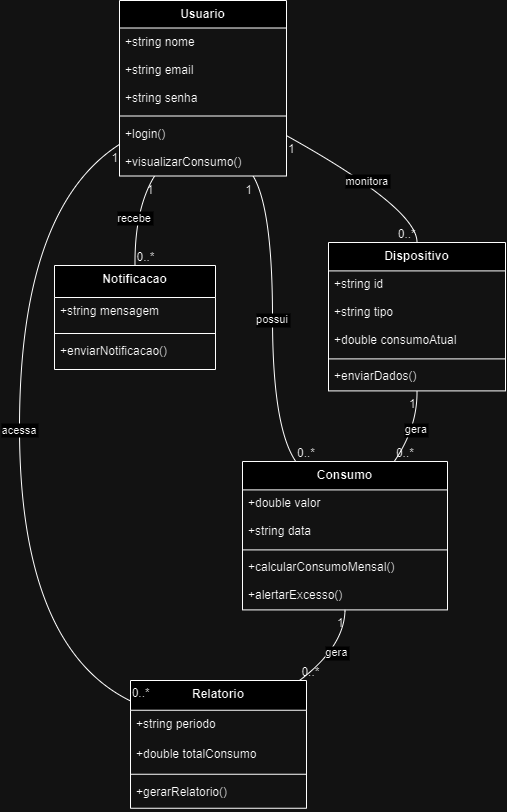

The diagram above was exported from draw.io. Its source (the exported page's mxGraphModel, read from the mxfile embedded in the PNG):
<mxGraphModel dx="1741" dy="954" grid="1" gridSize="10" guides="1" tooltips="1" connect="1" arrows="1" fold="1" page="1" pageScale="1" pageWidth="827" pageHeight="1169" math="0" shadow="0">
  <root>
    <mxCell id="0" />
    <mxCell id="1" parent="0" />
    <mxCell id="QWSyQrBTFc3B4Sa5eW1J-64" value="Usuario" style="swimlane;fontStyle=1;align=center;verticalAlign=top;childLayout=stackLayout;horizontal=1;startSize=27.5;horizontalStack=0;resizeParent=1;resizeParentMax=0;resizeLast=0;collapsible=0;marginBottom=0;" vertex="1" parent="1">
      <mxGeometry x="120" y="20" width="167" height="175.5" as="geometry" />
    </mxCell>
    <mxCell id="QWSyQrBTFc3B4Sa5eW1J-65" value="+string nome" style="text;strokeColor=none;fillColor=none;align=left;verticalAlign=top;spacingLeft=4;spacingRight=4;overflow=hidden;rotatable=0;points=[[0,0.5],[1,0.5]];portConstraint=eastwest;" vertex="1" parent="QWSyQrBTFc3B4Sa5eW1J-64">
      <mxGeometry y="27.5" width="167" height="28" as="geometry" />
    </mxCell>
    <mxCell id="QWSyQrBTFc3B4Sa5eW1J-66" value="+string email" style="text;strokeColor=none;fillColor=none;align=left;verticalAlign=top;spacingLeft=4;spacingRight=4;overflow=hidden;rotatable=0;points=[[0,0.5],[1,0.5]];portConstraint=eastwest;" vertex="1" parent="QWSyQrBTFc3B4Sa5eW1J-64">
      <mxGeometry y="55.5" width="167" height="28" as="geometry" />
    </mxCell>
    <mxCell id="QWSyQrBTFc3B4Sa5eW1J-67" value="+string senha" style="text;strokeColor=none;fillColor=none;align=left;verticalAlign=top;spacingLeft=4;spacingRight=4;overflow=hidden;rotatable=0;points=[[0,0.5],[1,0.5]];portConstraint=eastwest;" vertex="1" parent="QWSyQrBTFc3B4Sa5eW1J-64">
      <mxGeometry y="83.5" width="167" height="28" as="geometry" />
    </mxCell>
    <mxCell id="QWSyQrBTFc3B4Sa5eW1J-68" style="line;strokeWidth=1;fillColor=none;align=left;verticalAlign=middle;spacingTop=-1;spacingLeft=3;spacingRight=3;rotatable=0;labelPosition=right;points=[];portConstraint=eastwest;strokeColor=inherit;" vertex="1" parent="QWSyQrBTFc3B4Sa5eW1J-64">
      <mxGeometry y="111.5" width="167" height="8" as="geometry" />
    </mxCell>
    <mxCell id="QWSyQrBTFc3B4Sa5eW1J-69" value="+login()" style="text;strokeColor=none;fillColor=none;align=left;verticalAlign=top;spacingLeft=4;spacingRight=4;overflow=hidden;rotatable=0;points=[[0,0.5],[1,0.5]];portConstraint=eastwest;" vertex="1" parent="QWSyQrBTFc3B4Sa5eW1J-64">
      <mxGeometry y="119.5" width="167" height="28" as="geometry" />
    </mxCell>
    <mxCell id="QWSyQrBTFc3B4Sa5eW1J-70" value="+visualizarConsumo()" style="text;strokeColor=none;fillColor=none;align=left;verticalAlign=top;spacingLeft=4;spacingRight=4;overflow=hidden;rotatable=0;points=[[0,0.5],[1,0.5]];portConstraint=eastwest;" vertex="1" parent="QWSyQrBTFc3B4Sa5eW1J-64">
      <mxGeometry y="147.5" width="167" height="28" as="geometry" />
    </mxCell>
    <mxCell id="QWSyQrBTFc3B4Sa5eW1J-71" value="Consumo" style="swimlane;fontStyle=1;align=center;verticalAlign=top;childLayout=stackLayout;horizontal=1;startSize=28.4;horizontalStack=0;resizeParent=1;resizeParentMax=0;resizeLast=0;collapsible=0;marginBottom=0;" vertex="1" parent="1">
      <mxGeometry x="243" y="481" width="205" height="148.4" as="geometry" />
    </mxCell>
    <mxCell id="QWSyQrBTFc3B4Sa5eW1J-72" value="+double valor" style="text;strokeColor=none;fillColor=none;align=left;verticalAlign=top;spacingLeft=4;spacingRight=4;overflow=hidden;rotatable=0;points=[[0,0.5],[1,0.5]];portConstraint=eastwest;" vertex="1" parent="QWSyQrBTFc3B4Sa5eW1J-71">
      <mxGeometry y="28.4" width="205" height="28" as="geometry" />
    </mxCell>
    <mxCell id="QWSyQrBTFc3B4Sa5eW1J-73" value="+string data" style="text;strokeColor=none;fillColor=none;align=left;verticalAlign=top;spacingLeft=4;spacingRight=4;overflow=hidden;rotatable=0;points=[[0,0.5],[1,0.5]];portConstraint=eastwest;" vertex="1" parent="QWSyQrBTFc3B4Sa5eW1J-71">
      <mxGeometry y="56.4" width="205" height="28" as="geometry" />
    </mxCell>
    <mxCell id="QWSyQrBTFc3B4Sa5eW1J-74" style="line;strokeWidth=1;fillColor=none;align=left;verticalAlign=middle;spacingTop=-1;spacingLeft=3;spacingRight=3;rotatable=0;labelPosition=right;points=[];portConstraint=eastwest;strokeColor=inherit;" vertex="1" parent="QWSyQrBTFc3B4Sa5eW1J-71">
      <mxGeometry y="84.4" width="205" height="8" as="geometry" />
    </mxCell>
    <mxCell id="QWSyQrBTFc3B4Sa5eW1J-75" value="+calcularConsumoMensal()" style="text;strokeColor=none;fillColor=none;align=left;verticalAlign=top;spacingLeft=4;spacingRight=4;overflow=hidden;rotatable=0;points=[[0,0.5],[1,0.5]];portConstraint=eastwest;" vertex="1" parent="QWSyQrBTFc3B4Sa5eW1J-71">
      <mxGeometry y="92.4" width="205" height="28" as="geometry" />
    </mxCell>
    <mxCell id="QWSyQrBTFc3B4Sa5eW1J-76" value="+alertarExcesso()" style="text;strokeColor=none;fillColor=none;align=left;verticalAlign=top;spacingLeft=4;spacingRight=4;overflow=hidden;rotatable=0;points=[[0,0.5],[1,0.5]];portConstraint=eastwest;" vertex="1" parent="QWSyQrBTFc3B4Sa5eW1J-71">
      <mxGeometry y="120.4" width="205" height="28" as="geometry" />
    </mxCell>
    <mxCell id="QWSyQrBTFc3B4Sa5eW1J-77" value="Dispositivo" style="swimlane;fontStyle=1;align=center;verticalAlign=top;childLayout=stackLayout;horizontal=1;startSize=28.4;horizontalStack=0;resizeParent=1;resizeParentMax=0;resizeLast=0;collapsible=0;marginBottom=0;" vertex="1" parent="1">
      <mxGeometry x="329" y="262" width="177" height="148.4" as="geometry" />
    </mxCell>
    <mxCell id="QWSyQrBTFc3B4Sa5eW1J-78" value="+string id" style="text;strokeColor=none;fillColor=none;align=left;verticalAlign=top;spacingLeft=4;spacingRight=4;overflow=hidden;rotatable=0;points=[[0,0.5],[1,0.5]];portConstraint=eastwest;" vertex="1" parent="QWSyQrBTFc3B4Sa5eW1J-77">
      <mxGeometry y="28.4" width="177" height="28" as="geometry" />
    </mxCell>
    <mxCell id="QWSyQrBTFc3B4Sa5eW1J-79" value="+string tipo" style="text;strokeColor=none;fillColor=none;align=left;verticalAlign=top;spacingLeft=4;spacingRight=4;overflow=hidden;rotatable=0;points=[[0,0.5],[1,0.5]];portConstraint=eastwest;" vertex="1" parent="QWSyQrBTFc3B4Sa5eW1J-77">
      <mxGeometry y="56.4" width="177" height="28" as="geometry" />
    </mxCell>
    <mxCell id="QWSyQrBTFc3B4Sa5eW1J-80" value="+double consumoAtual" style="text;strokeColor=none;fillColor=none;align=left;verticalAlign=top;spacingLeft=4;spacingRight=4;overflow=hidden;rotatable=0;points=[[0,0.5],[1,0.5]];portConstraint=eastwest;" vertex="1" parent="QWSyQrBTFc3B4Sa5eW1J-77">
      <mxGeometry y="84.4" width="177" height="28" as="geometry" />
    </mxCell>
    <mxCell id="QWSyQrBTFc3B4Sa5eW1J-81" style="line;strokeWidth=1;fillColor=none;align=left;verticalAlign=middle;spacingTop=-1;spacingLeft=3;spacingRight=3;rotatable=0;labelPosition=right;points=[];portConstraint=eastwest;strokeColor=inherit;" vertex="1" parent="QWSyQrBTFc3B4Sa5eW1J-77">
      <mxGeometry y="112.4" width="177" height="8" as="geometry" />
    </mxCell>
    <mxCell id="QWSyQrBTFc3B4Sa5eW1J-82" value="+enviarDados()" style="text;strokeColor=none;fillColor=none;align=left;verticalAlign=top;spacingLeft=4;spacingRight=4;overflow=hidden;rotatable=0;points=[[0,0.5],[1,0.5]];portConstraint=eastwest;" vertex="1" parent="QWSyQrBTFc3B4Sa5eW1J-77">
      <mxGeometry y="120.4" width="177" height="28" as="geometry" />
    </mxCell>
    <mxCell id="QWSyQrBTFc3B4Sa5eW1J-83" value="Relatorio" style="swimlane;fontStyle=1;align=center;verticalAlign=top;childLayout=stackLayout;horizontal=1;startSize=29.75;horizontalStack=0;resizeParent=1;resizeParentMax=0;resizeLast=0;collapsible=0;marginBottom=0;" vertex="1" parent="1">
      <mxGeometry x="131" y="700" width="176" height="127.75" as="geometry" />
    </mxCell>
    <mxCell id="QWSyQrBTFc3B4Sa5eW1J-84" value="+string periodo" style="text;strokeColor=none;fillColor=none;align=left;verticalAlign=top;spacingLeft=4;spacingRight=4;overflow=hidden;rotatable=0;points=[[0,0.5],[1,0.5]];portConstraint=eastwest;" vertex="1" parent="QWSyQrBTFc3B4Sa5eW1J-83">
      <mxGeometry y="29.75" width="176" height="30" as="geometry" />
    </mxCell>
    <mxCell id="QWSyQrBTFc3B4Sa5eW1J-85" value="+double totalConsumo" style="text;strokeColor=none;fillColor=none;align=left;verticalAlign=top;spacingLeft=4;spacingRight=4;overflow=hidden;rotatable=0;points=[[0,0.5],[1,0.5]];portConstraint=eastwest;" vertex="1" parent="QWSyQrBTFc3B4Sa5eW1J-83">
      <mxGeometry y="59.75" width="176" height="30" as="geometry" />
    </mxCell>
    <mxCell id="QWSyQrBTFc3B4Sa5eW1J-86" style="line;strokeWidth=1;fillColor=none;align=left;verticalAlign=middle;spacingTop=-1;spacingLeft=3;spacingRight=3;rotatable=0;labelPosition=right;points=[];portConstraint=eastwest;strokeColor=inherit;" vertex="1" parent="QWSyQrBTFc3B4Sa5eW1J-83">
      <mxGeometry y="89.75" width="176" height="8" as="geometry" />
    </mxCell>
    <mxCell id="QWSyQrBTFc3B4Sa5eW1J-87" value="+gerarRelatorio()" style="text;strokeColor=none;fillColor=none;align=left;verticalAlign=top;spacingLeft=4;spacingRight=4;overflow=hidden;rotatable=0;points=[[0,0.5],[1,0.5]];portConstraint=eastwest;" vertex="1" parent="QWSyQrBTFc3B4Sa5eW1J-83">
      <mxGeometry y="97.75" width="176" height="30" as="geometry" />
    </mxCell>
    <mxCell id="QWSyQrBTFc3B4Sa5eW1J-88" value="Notificacao" style="swimlane;fontStyle=1;align=center;verticalAlign=top;childLayout=stackLayout;horizontal=1;startSize=32;horizontalStack=0;resizeParent=1;resizeParentMax=0;resizeLast=0;collapsible=0;marginBottom=0;" vertex="1" parent="1">
      <mxGeometry x="55" y="285" width="161" height="104" as="geometry" />
    </mxCell>
    <mxCell id="QWSyQrBTFc3B4Sa5eW1J-89" value="+string mensagem" style="text;strokeColor=none;fillColor=none;align=left;verticalAlign=top;spacingLeft=4;spacingRight=4;overflow=hidden;rotatable=0;points=[[0,0.5],[1,0.5]];portConstraint=eastwest;" vertex="1" parent="QWSyQrBTFc3B4Sa5eW1J-88">
      <mxGeometry y="32" width="161" height="32" as="geometry" />
    </mxCell>
    <mxCell id="QWSyQrBTFc3B4Sa5eW1J-90" style="line;strokeWidth=1;fillColor=none;align=left;verticalAlign=middle;spacingTop=-1;spacingLeft=3;spacingRight=3;rotatable=0;labelPosition=right;points=[];portConstraint=eastwest;strokeColor=inherit;" vertex="1" parent="QWSyQrBTFc3B4Sa5eW1J-88">
      <mxGeometry y="64" width="161" height="8" as="geometry" />
    </mxCell>
    <mxCell id="QWSyQrBTFc3B4Sa5eW1J-91" value="+enviarNotificacao()" style="text;strokeColor=none;fillColor=none;align=left;verticalAlign=top;spacingLeft=4;spacingRight=4;overflow=hidden;rotatable=0;points=[[0,0.5],[1,0.5]];portConstraint=eastwest;" vertex="1" parent="QWSyQrBTFc3B4Sa5eW1J-88">
      <mxGeometry y="72" width="161" height="32" as="geometry" />
    </mxCell>
    <mxCell id="QWSyQrBTFc3B4Sa5eW1J-92" value="possui" style="curved=1;startArrow=none;endArrow=none;exitX=0.8;exitY=1;entryX=0.26;entryY=0;rounded=0;" edge="1" parent="1" source="QWSyQrBTFc3B4Sa5eW1J-64" target="QWSyQrBTFc3B4Sa5eW1J-71">
      <mxGeometry relative="1" as="geometry">
        <Array as="points">
          <mxPoint x="273" y="228" />
          <mxPoint x="273" y="447" />
        </Array>
      </mxGeometry>
    </mxCell>
    <mxCell id="QWSyQrBTFc3B4Sa5eW1J-93" value="1" style="edgeLabel;resizable=0;labelBackgroundColor=none;fontSize=12;align=right;verticalAlign=top;" vertex="1" parent="QWSyQrBTFc3B4Sa5eW1J-92">
      <mxGeometry x="-1" relative="1" as="geometry" />
    </mxCell>
    <mxCell id="QWSyQrBTFc3B4Sa5eW1J-94" value="0..*" style="edgeLabel;resizable=0;labelBackgroundColor=none;fontSize=12;align=left;verticalAlign=bottom;" vertex="1" parent="QWSyQrBTFc3B4Sa5eW1J-92">
      <mxGeometry x="1" relative="1" as="geometry" />
    </mxCell>
    <mxCell id="QWSyQrBTFc3B4Sa5eW1J-95" value="monitora" style="curved=1;startArrow=none;endArrow=none;exitX=1;exitY=0.77;entryX=0.5;entryY=0;rounded=0;" edge="1" parent="1" source="QWSyQrBTFc3B4Sa5eW1J-64" target="QWSyQrBTFc3B4Sa5eW1J-77">
      <mxGeometry relative="1" as="geometry">
        <Array as="points">
          <mxPoint x="418" y="228" />
        </Array>
      </mxGeometry>
    </mxCell>
    <mxCell id="QWSyQrBTFc3B4Sa5eW1J-96" value="1" style="edgeLabel;resizable=0;labelBackgroundColor=none;fontSize=12;align=left;verticalAlign=top;" vertex="1" parent="QWSyQrBTFc3B4Sa5eW1J-95">
      <mxGeometry x="-1" relative="1" as="geometry" />
    </mxCell>
    <mxCell id="QWSyQrBTFc3B4Sa5eW1J-97" value="0..*" style="edgeLabel;resizable=0;labelBackgroundColor=none;fontSize=12;align=right;verticalAlign=bottom;" vertex="1" parent="QWSyQrBTFc3B4Sa5eW1J-95">
      <mxGeometry x="1" relative="1" as="geometry" />
    </mxCell>
    <mxCell id="QWSyQrBTFc3B4Sa5eW1J-98" value="acessa" style="curved=1;startArrow=none;endArrow=none;exitX=0;exitY=0.82;entryX=0;entryY=0.16;rounded=0;" edge="1" parent="1" source="QWSyQrBTFc3B4Sa5eW1J-64" target="QWSyQrBTFc3B4Sa5eW1J-83">
      <mxGeometry relative="1" as="geometry">
        <Array as="points">
          <mxPoint x="20" y="228" />
          <mxPoint x="20" y="666" />
        </Array>
      </mxGeometry>
    </mxCell>
    <mxCell id="QWSyQrBTFc3B4Sa5eW1J-99" value="1" style="edgeLabel;resizable=0;labelBackgroundColor=none;fontSize=12;align=right;verticalAlign=top;" vertex="1" parent="QWSyQrBTFc3B4Sa5eW1J-98">
      <mxGeometry x="-1" relative="1" as="geometry" />
    </mxCell>
    <mxCell id="QWSyQrBTFc3B4Sa5eW1J-100" value="0..*" style="edgeLabel;resizable=0;labelBackgroundColor=none;fontSize=12;align=left;verticalAlign=bottom;" vertex="1" parent="QWSyQrBTFc3B4Sa5eW1J-98">
      <mxGeometry x="1" relative="1" as="geometry" />
    </mxCell>
    <mxCell id="QWSyQrBTFc3B4Sa5eW1J-101" value="recebe" style="curved=1;startArrow=none;endArrow=none;exitX=0.21;exitY=1;entryX=0.5;entryY=0;rounded=0;" edge="1" parent="1" source="QWSyQrBTFc3B4Sa5eW1J-64" target="QWSyQrBTFc3B4Sa5eW1J-88">
      <mxGeometry relative="1" as="geometry">
        <Array as="points">
          <mxPoint x="135" y="228" />
        </Array>
      </mxGeometry>
    </mxCell>
    <mxCell id="QWSyQrBTFc3B4Sa5eW1J-102" value="1" style="edgeLabel;resizable=0;labelBackgroundColor=none;fontSize=12;align=right;verticalAlign=top;" vertex="1" parent="QWSyQrBTFc3B4Sa5eW1J-101">
      <mxGeometry x="-1" relative="1" as="geometry" />
    </mxCell>
    <mxCell id="QWSyQrBTFc3B4Sa5eW1J-103" value="0..*" style="edgeLabel;resizable=0;labelBackgroundColor=none;fontSize=12;align=left;verticalAlign=bottom;" vertex="1" parent="QWSyQrBTFc3B4Sa5eW1J-101">
      <mxGeometry x="1" relative="1" as="geometry" />
    </mxCell>
    <mxCell id="QWSyQrBTFc3B4Sa5eW1J-104" value="gera" style="curved=1;startArrow=none;endArrow=none;exitX=0.5;exitY=1;entryX=0.74;entryY=0;rounded=0;" edge="1" parent="1" source="QWSyQrBTFc3B4Sa5eW1J-77" target="QWSyQrBTFc3B4Sa5eW1J-71">
      <mxGeometry relative="1" as="geometry">
        <Array as="points">
          <mxPoint x="418" y="447" />
        </Array>
      </mxGeometry>
    </mxCell>
    <mxCell id="QWSyQrBTFc3B4Sa5eW1J-105" value="1" style="edgeLabel;resizable=0;labelBackgroundColor=none;fontSize=12;align=right;verticalAlign=top;" vertex="1" parent="QWSyQrBTFc3B4Sa5eW1J-104">
      <mxGeometry x="-1" relative="1" as="geometry" />
    </mxCell>
    <mxCell id="QWSyQrBTFc3B4Sa5eW1J-106" value="0..*" style="edgeLabel;resizable=0;labelBackgroundColor=none;fontSize=12;align=left;verticalAlign=bottom;" vertex="1" parent="QWSyQrBTFc3B4Sa5eW1J-104">
      <mxGeometry x="1" relative="1" as="geometry" />
    </mxCell>
    <mxCell id="QWSyQrBTFc3B4Sa5eW1J-107" value="gera" style="curved=1;startArrow=none;endArrow=none;exitX=0.5;exitY=1;entryX=0.96;entryY=0;rounded=0;" edge="1" parent="1" source="QWSyQrBTFc3B4Sa5eW1J-71" target="QWSyQrBTFc3B4Sa5eW1J-83">
      <mxGeometry relative="1" as="geometry">
        <Array as="points">
          <mxPoint x="345" y="666" />
        </Array>
      </mxGeometry>
    </mxCell>
    <mxCell id="QWSyQrBTFc3B4Sa5eW1J-108" value="1" style="edgeLabel;resizable=0;labelBackgroundColor=none;fontSize=12;align=right;verticalAlign=top;" vertex="1" parent="QWSyQrBTFc3B4Sa5eW1J-107">
      <mxGeometry x="-1" relative="1" as="geometry" />
    </mxCell>
    <mxCell id="QWSyQrBTFc3B4Sa5eW1J-109" value="0..*" style="edgeLabel;resizable=0;labelBackgroundColor=none;fontSize=12;align=left;verticalAlign=bottom;" vertex="1" parent="QWSyQrBTFc3B4Sa5eW1J-107">
      <mxGeometry x="1" relative="1" as="geometry" />
    </mxCell>
  </root>
</mxGraphModel>